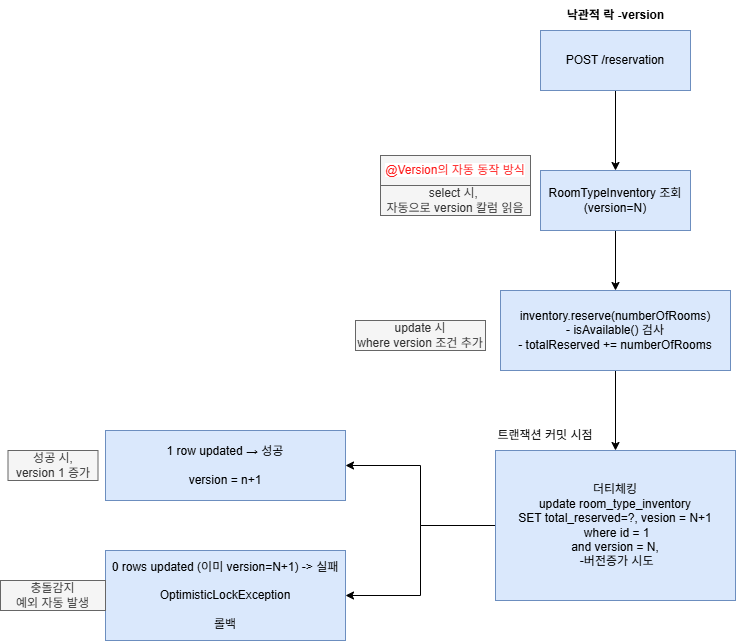

The diagram above was exported from draw.io. Its source (the exported page's mxGraphModel, read from the mxfile embedded in the PNG):
<mxGraphModel dx="2020" dy="1110" grid="1" gridSize="10" guides="1" tooltips="1" connect="1" arrows="1" fold="1" page="1" pageScale="1" pageWidth="827" pageHeight="1169" math="0" shadow="0">
  <root>
    <mxCell id="0" />
    <mxCell id="1" parent="0" />
    <mxCell id="rc8nynYQHpw68HokUqyy-1" parent="1" style="text;html=1;whiteSpace=wrap;strokeColor=none;fillColor=none;align=center;verticalAlign=middle;rounded=0;" value="&lt;b&gt;낙관적 락 -version&lt;/b&gt;" vertex="1">
      <mxGeometry height="30" width="115" x="607.5" y="270" as="geometry" />
    </mxCell>
    <mxCell id="rc8nynYQHpw68HokUqyy-4" edge="1" parent="1" source="rc8nynYQHpw68HokUqyy-2" style="edgeStyle=orthogonalEdgeStyle;rounded=0;orthogonalLoop=1;jettySize=auto;html=1;" target="rc8nynYQHpw68HokUqyy-3" value="">
      <mxGeometry relative="1" as="geometry" />
    </mxCell>
    <mxCell id="rc8nynYQHpw68HokUqyy-2" parent="1" style="rounded=0;whiteSpace=wrap;html=1;fillColor=#dae8fc;strokeColor=#6c8ebf;" value="POST /reservation" vertex="1">
      <mxGeometry height="60" width="150" x="590" y="300" as="geometry" />
    </mxCell>
    <mxCell id="rc8nynYQHpw68HokUqyy-6" edge="1" parent="1" source="rc8nynYQHpw68HokUqyy-3" style="edgeStyle=orthogonalEdgeStyle;rounded=0;orthogonalLoop=1;jettySize=auto;html=1;" target="rc8nynYQHpw68HokUqyy-5" value="">
      <mxGeometry relative="1" as="geometry" />
    </mxCell>
    <mxCell id="rc8nynYQHpw68HokUqyy-3" parent="1" style="rounded=0;whiteSpace=wrap;html=1;fillColor=#dae8fc;strokeColor=#6c8ebf;" value="RoomTypeInventory 조회 (version=N)" vertex="1">
      <mxGeometry height="60" width="150" x="590" y="440" as="geometry" />
    </mxCell>
    <mxCell id="rc8nynYQHpw68HokUqyy-8" edge="1" parent="1" source="rc8nynYQHpw68HokUqyy-5" style="edgeStyle=orthogonalEdgeStyle;rounded=0;orthogonalLoop=1;jettySize=auto;html=1;" target="rc8nynYQHpw68HokUqyy-7" value="">
      <mxGeometry relative="1" as="geometry" />
    </mxCell>
    <mxCell id="rc8nynYQHpw68HokUqyy-5" parent="1" style="rounded=0;whiteSpace=wrap;html=1;fillColor=#dae8fc;strokeColor=#6c8ebf;" value="inventory.reserve(numberOfRooms)&lt;div&gt;- isAvailable() 검사&lt;/div&gt;&lt;div&gt;-&amp;nbsp;totalReserved += numberOfRooms&lt;/div&gt;" vertex="1">
      <mxGeometry height="80" width="230" x="550" y="560" as="geometry" />
    </mxCell>
    <mxCell id="rc8nynYQHpw68HokUqyy-13" edge="1" parent="1" source="rc8nynYQHpw68HokUqyy-7" style="edgeStyle=orthogonalEdgeStyle;rounded=0;orthogonalLoop=1;jettySize=auto;html=1;" target="rc8nynYQHpw68HokUqyy-12" value="">
      <mxGeometry relative="1" as="geometry" />
    </mxCell>
    <mxCell id="rc8nynYQHpw68HokUqyy-15" edge="1" parent="1" source="rc8nynYQHpw68HokUqyy-7" style="edgeStyle=orthogonalEdgeStyle;rounded=0;orthogonalLoop=1;jettySize=auto;html=1;" target="rc8nynYQHpw68HokUqyy-14" value="">
      <mxGeometry relative="1" as="geometry" />
    </mxCell>
    <mxCell id="rc8nynYQHpw68HokUqyy-7" parent="1" style="rounded=0;whiteSpace=wrap;html=1;fillColor=#dae8fc;strokeColor=#6c8ebf;" value="더티체킹&lt;div&gt;update room_type_inventory&lt;br&gt;                  SET total_reserved=?,&amp;nbsp;&lt;span style=&quot;background-color: transparent; color: light-dark(rgb(0, 0, 0), rgb(255, 255, 255));&quot;&gt;vesion = N+1&lt;/span&gt;&lt;/div&gt;&lt;div&gt;&amp;nbsp;where id = 1&lt;/div&gt;&lt;div&gt;and version = N,&lt;/div&gt;&lt;div&gt;&amp;nbsp;-버전증가 시도&lt;/div&gt;" vertex="1">
      <mxGeometry height="150" width="240" x="545" y="720" as="geometry" />
    </mxCell>
    <mxCell id="rc8nynYQHpw68HokUqyy-12" parent="1" style="rounded=0;whiteSpace=wrap;html=1;fillColor=#dae8fc;strokeColor=#6c8ebf;" value="1 row updated → 성공&lt;div&gt;&lt;br&gt;&lt;/div&gt;&lt;div&gt;version = n+1&lt;/div&gt;" vertex="1">
      <mxGeometry height="70" width="240" x="155" y="700" as="geometry" />
    </mxCell>
    <mxCell id="rc8nynYQHpw68HokUqyy-14" parent="1" style="rounded=0;whiteSpace=wrap;html=1;fillColor=#dae8fc;strokeColor=#6c8ebf;" value="0 rows updated (이미 version=N+1) -&amp;gt; 실패&lt;div&gt;&lt;br&gt;&lt;/div&gt;&lt;div&gt;OptimisticLockException&lt;/div&gt;&lt;div&gt;&lt;br&gt;&lt;/div&gt;&lt;div&gt;롤백&lt;/div&gt;" vertex="1">
      <mxGeometry height="90" width="240" x="155" y="820" as="geometry" />
    </mxCell>
    <mxCell id="rc8nynYQHpw68HokUqyy-16" parent="1" style="text;html=1;whiteSpace=wrap;strokeColor=none;fillColor=none;align=center;verticalAlign=middle;rounded=0;" value="트랜잭션 커밋 시점" vertex="1">
      <mxGeometry height="30" width="120" x="535" y="690" as="geometry" />
    </mxCell>
    <mxCell id="rc8nynYQHpw68HokUqyy-17" parent="1" style="text;html=1;whiteSpace=wrap;strokeColor=#666666;fillColor=#f5f5f5;align=center;verticalAlign=middle;rounded=0;fontColor=#333333;" value="select 시,&amp;nbsp;&lt;div&gt;자동으로 version 칼럼 읽음&lt;/div&gt;" vertex="1">
      <mxGeometry height="30" width="150" x="430" y="455" as="geometry" />
    </mxCell>
    <mxCell id="rc8nynYQHpw68HokUqyy-18" parent="1" style="text;html=1;whiteSpace=wrap;strokeColor=#666666;fillColor=#f5f5f5;align=center;verticalAlign=middle;rounded=0;fontColor=#333333;" value="update 시&lt;div&gt;where version 조건 추가&lt;/div&gt;" vertex="1">
      <mxGeometry height="30" width="130" x="405" y="590" as="geometry" />
    </mxCell>
    <mxCell id="rc8nynYQHpw68HokUqyy-19" parent="1" style="text;html=1;whiteSpace=wrap;strokeColor=#666666;fillColor=#f5f5f5;align=center;verticalAlign=middle;rounded=0;fontColor=#333333;" value="성공 시,&lt;div&gt;version 1 증가&lt;/div&gt;" vertex="1">
      <mxGeometry height="30" width="90" x="57.5" y="720" as="geometry" />
    </mxCell>
    <mxCell id="rc8nynYQHpw68HokUqyy-20" parent="1" style="text;html=1;whiteSpace=wrap;strokeColor=#666666;fillColor=#f5f5f5;align=center;verticalAlign=middle;rounded=0;fontColor=#333333;" value="충돌감지&lt;div&gt;예외 자동 발생&lt;/div&gt;" vertex="1">
      <mxGeometry height="30" width="105" x="50" y="850" as="geometry" />
    </mxCell>
    <mxCell id="rc8nynYQHpw68HokUqyy-21" parent="1" style="text;html=1;whiteSpace=wrap;strokeColor=#666666;fillColor=#f5f5f5;align=center;verticalAlign=middle;rounded=0;fontColor=#333333;" value="&lt;span style=&quot;background-color: light-dark(#ffffff, var(--ge-dark-color, #121212));&quot;&gt;&lt;font style=&quot;color: rgb(255, 25, 25);&quot;&gt;@Version의 자동 동작 방식&lt;/font&gt;&lt;/span&gt;" vertex="1">
      <mxGeometry height="30" width="150" x="430" y="425" as="geometry" />
    </mxCell>
  </root>
</mxGraphModel>